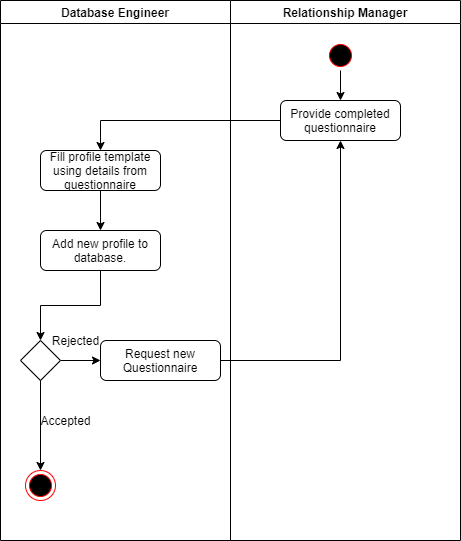

The diagram above was exported from draw.io. Its source (the exported page's mxGraphModel, read from the mxfile embedded in the PNG):
<mxGraphModel dx="460" dy="713" grid="1" gridSize="10" guides="1" tooltips="1" connect="1" arrows="1" fold="1" page="1" pageScale="1" pageWidth="850" pageHeight="1100" math="0" shadow="0">
  <root>
    <mxCell id="0" />
    <mxCell id="1" parent="0" />
    <mxCell id="tJsM4NdWhq99qzCQEmdV-1" value="" style="edgeStyle=orthogonalEdgeStyle;rounded=0;orthogonalLoop=1;jettySize=auto;html=1;endArrow=classic;endFill=1;" edge="1" parent="1" source="tJsM4NdWhq99qzCQEmdV-2" target="tJsM4NdWhq99qzCQEmdV-4">
      <mxGeometry relative="1" as="geometry" />
    </mxCell>
    <mxCell id="tJsM4NdWhq99qzCQEmdV-10" value="Relationship Manager" style="swimlane;" vertex="1" parent="1">
      <mxGeometry x="360" y="50" width="230" height="540" as="geometry" />
    </mxCell>
    <mxCell id="tJsM4NdWhq99qzCQEmdV-2" value="Provide completed questionnaire" style="rounded=1;whiteSpace=wrap;html=1;fontSize=12;glass=0;strokeWidth=1;shadow=0;" vertex="1" parent="tJsM4NdWhq99qzCQEmdV-10">
      <mxGeometry x="50" y="100" width="120" height="40" as="geometry" />
    </mxCell>
    <mxCell id="tJsM4NdWhq99qzCQEmdV-6" value="" style="ellipse;html=1;shape=startState;fillColor=#000000;strokeColor=#ff0000;" vertex="1" parent="tJsM4NdWhq99qzCQEmdV-10">
      <mxGeometry x="95" y="40" width="30" height="30" as="geometry" />
    </mxCell>
    <mxCell id="tJsM4NdWhq99qzCQEmdV-16" style="edgeStyle=orthogonalEdgeStyle;rounded=0;orthogonalLoop=1;jettySize=auto;html=1;exitX=0.5;exitY=1;exitDx=0;exitDy=0;entryX=0.5;entryY=0;entryDx=0;entryDy=0;strokeColor=#000000;" edge="1" parent="tJsM4NdWhq99qzCQEmdV-10" source="tJsM4NdWhq99qzCQEmdV-6" target="tJsM4NdWhq99qzCQEmdV-2">
      <mxGeometry relative="1" as="geometry" />
    </mxCell>
    <mxCell id="tJsM4NdWhq99qzCQEmdV-11" value="Database Engineer" style="swimlane;" vertex="1" parent="1">
      <mxGeometry x="130" y="50" width="230" height="540" as="geometry" />
    </mxCell>
    <mxCell id="tJsM4NdWhq99qzCQEmdV-4" value="Fill profile template using details from questionnaire" style="rounded=1;whiteSpace=wrap;html=1;fontSize=12;glass=0;strokeWidth=1;shadow=0;" vertex="1" parent="tJsM4NdWhq99qzCQEmdV-11">
      <mxGeometry x="40" y="150" width="120" height="40" as="geometry" />
    </mxCell>
    <mxCell id="tJsM4NdWhq99qzCQEmdV-18" style="edgeStyle=orthogonalEdgeStyle;rounded=0;orthogonalLoop=1;jettySize=auto;html=1;exitX=0.5;exitY=1;exitDx=0;exitDy=0;entryX=0.5;entryY=0;entryDx=0;entryDy=0;strokeColor=#000000;" edge="1" parent="tJsM4NdWhq99qzCQEmdV-11" source="tJsM4NdWhq99qzCQEmdV-5" target="tJsM4NdWhq99qzCQEmdV-17">
      <mxGeometry relative="1" as="geometry" />
    </mxCell>
    <mxCell id="tJsM4NdWhq99qzCQEmdV-5" value="Add new profile to database." style="rounded=1;whiteSpace=wrap;html=1;fontSize=12;glass=0;strokeWidth=1;shadow=0;" vertex="1" parent="tJsM4NdWhq99qzCQEmdV-11">
      <mxGeometry x="40" y="230" width="120" height="40" as="geometry" />
    </mxCell>
    <mxCell id="tJsM4NdWhq99qzCQEmdV-3" value="" style="edgeStyle=orthogonalEdgeStyle;rounded=0;orthogonalLoop=1;jettySize=auto;html=1;endArrow=classic;endFill=1;" edge="1" parent="tJsM4NdWhq99qzCQEmdV-11" source="tJsM4NdWhq99qzCQEmdV-4" target="tJsM4NdWhq99qzCQEmdV-5">
      <mxGeometry relative="1" as="geometry" />
    </mxCell>
    <mxCell id="tJsM4NdWhq99qzCQEmdV-23" value="" style="edgeStyle=orthogonalEdgeStyle;rounded=0;orthogonalLoop=1;jettySize=auto;html=1;strokeColor=#000000;" edge="1" parent="tJsM4NdWhq99qzCQEmdV-11" source="tJsM4NdWhq99qzCQEmdV-17" target="tJsM4NdWhq99qzCQEmdV-21">
      <mxGeometry relative="1" as="geometry" />
    </mxCell>
    <mxCell id="tJsM4NdWhq99qzCQEmdV-17" value="" style="rhombus;whiteSpace=wrap;html=1;" vertex="1" parent="tJsM4NdWhq99qzCQEmdV-11">
      <mxGeometry x="20" y="340" width="40" height="40" as="geometry" />
    </mxCell>
    <mxCell id="tJsM4NdWhq99qzCQEmdV-21" value="Request new Questionnaire" style="rounded=1;whiteSpace=wrap;html=1;fontSize=12;glass=0;strokeWidth=1;shadow=0;" vertex="1" parent="tJsM4NdWhq99qzCQEmdV-11">
      <mxGeometry x="100" y="340" width="120" height="40" as="geometry" />
    </mxCell>
    <mxCell id="tJsM4NdWhq99qzCQEmdV-8" value="" style="ellipse;html=1;shape=endState;fillColor=#000000;strokeColor=#ff0000;" vertex="1" parent="tJsM4NdWhq99qzCQEmdV-11">
      <mxGeometry x="25" y="470" width="30" height="30" as="geometry" />
    </mxCell>
    <mxCell id="tJsM4NdWhq99qzCQEmdV-19" style="edgeStyle=orthogonalEdgeStyle;rounded=0;orthogonalLoop=1;jettySize=auto;html=1;exitX=0.5;exitY=1;exitDx=0;exitDy=0;entryX=0.5;entryY=0;entryDx=0;entryDy=0;strokeColor=#000000;" edge="1" parent="tJsM4NdWhq99qzCQEmdV-11" source="tJsM4NdWhq99qzCQEmdV-17" target="tJsM4NdWhq99qzCQEmdV-8">
      <mxGeometry relative="1" as="geometry" />
    </mxCell>
    <mxCell id="tJsM4NdWhq99qzCQEmdV-22" value="Accepted" style="text;html=1;align=center;verticalAlign=middle;resizable=0;points=[];autosize=1;" vertex="1" parent="tJsM4NdWhq99qzCQEmdV-11">
      <mxGeometry x="30" y="410" width="70" height="20" as="geometry" />
    </mxCell>
    <mxCell id="tJsM4NdWhq99qzCQEmdV-24" value="Rejected" style="text;html=1;align=center;verticalAlign=middle;resizable=0;points=[];autosize=1;" vertex="1" parent="tJsM4NdWhq99qzCQEmdV-11">
      <mxGeometry x="45" y="330" width="60" height="20" as="geometry" />
    </mxCell>
    <mxCell id="tJsM4NdWhq99qzCQEmdV-25" style="edgeStyle=orthogonalEdgeStyle;rounded=0;orthogonalLoop=1;jettySize=auto;html=1;exitX=1;exitY=0.5;exitDx=0;exitDy=0;entryX=0.5;entryY=1;entryDx=0;entryDy=0;strokeColor=#000000;" edge="1" parent="1" source="tJsM4NdWhq99qzCQEmdV-21" target="tJsM4NdWhq99qzCQEmdV-2">
      <mxGeometry relative="1" as="geometry" />
    </mxCell>
  </root>
</mxGraphModel>